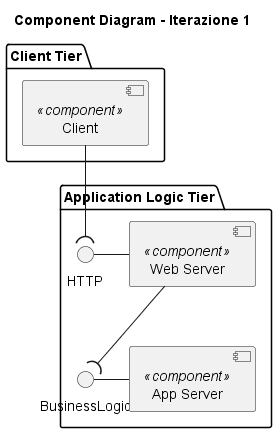

The diagram above was rendered by PlantUML. Its source (embedded in the PNG):
@startuml
skinparam componentStyle uml2

title Component Diagram - Iterazione 1

package "Client Tier" {
    component [Client] <<component>> as Client
}

package "Application Logic Tier" {
    interface "HTTP" as IHTTP
    interface "BusinessLogic" as IBL
    
    component [Web Server] <<component>> as WS
    component [App Server] <<component>> as AS
}

' Relazioni e Interfacce
Client --( IHTTP
IHTTP - WS

WS --( IBL
IBL - AS

@enduml